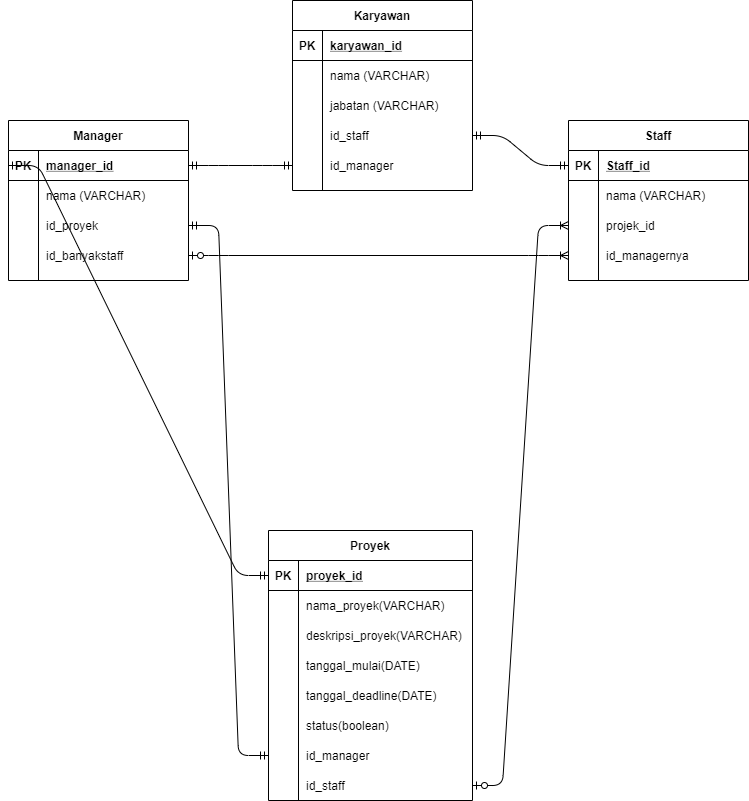

The diagram above was exported from draw.io. Its source (the exported page's mxGraphModel, read from the mxfile embedded in the PNG):
<mxGraphModel dx="1552" dy="811" grid="1" gridSize="10" guides="1" tooltips="1" connect="1" arrows="1" fold="1" page="1" pageScale="1" pageWidth="827" pageHeight="1169" math="0" shadow="0">
  <root>
    <mxCell id="WuSk8Li_sJEgT35zhTBD-0" />
    <mxCell id="WuSk8Li_sJEgT35zhTBD-1" parent="WuSk8Li_sJEgT35zhTBD-0" />
    <mxCell id="WuSk8Li_sJEgT35zhTBD-15" value="Manager" style="shape=table;startSize=30;container=1;collapsible=1;childLayout=tableLayout;fixedRows=1;rowLines=0;fontStyle=1;align=center;resizeLast=1;" vertex="1" parent="WuSk8Li_sJEgT35zhTBD-1">
      <mxGeometry x="40" y="160" width="180" height="160" as="geometry" />
    </mxCell>
    <mxCell id="WuSk8Li_sJEgT35zhTBD-16" value="" style="shape=partialRectangle;collapsible=0;dropTarget=0;pointerEvents=0;fillColor=none;top=0;left=0;bottom=1;right=0;points=[[0,0.5],[1,0.5]];portConstraint=eastwest;" vertex="1" parent="WuSk8Li_sJEgT35zhTBD-15">
      <mxGeometry y="30" width="180" height="30" as="geometry" />
    </mxCell>
    <mxCell id="WuSk8Li_sJEgT35zhTBD-17" value="PK" style="shape=partialRectangle;connectable=0;fillColor=none;top=0;left=0;bottom=0;right=0;fontStyle=1;overflow=hidden;" vertex="1" parent="WuSk8Li_sJEgT35zhTBD-16">
      <mxGeometry width="30" height="30" as="geometry" />
    </mxCell>
    <mxCell id="WuSk8Li_sJEgT35zhTBD-18" value="manager_id" style="shape=partialRectangle;connectable=0;fillColor=none;top=0;left=0;bottom=0;right=0;align=left;spacingLeft=6;fontStyle=5;overflow=hidden;" vertex="1" parent="WuSk8Li_sJEgT35zhTBD-16">
      <mxGeometry x="30" width="150" height="30" as="geometry" />
    </mxCell>
    <mxCell id="WuSk8Li_sJEgT35zhTBD-19" value="" style="shape=partialRectangle;collapsible=0;dropTarget=0;pointerEvents=0;fillColor=none;top=0;left=0;bottom=0;right=0;points=[[0,0.5],[1,0.5]];portConstraint=eastwest;" vertex="1" parent="WuSk8Li_sJEgT35zhTBD-15">
      <mxGeometry y="60" width="180" height="30" as="geometry" />
    </mxCell>
    <mxCell id="WuSk8Li_sJEgT35zhTBD-20" value="" style="shape=partialRectangle;connectable=0;fillColor=none;top=0;left=0;bottom=0;right=0;editable=1;overflow=hidden;" vertex="1" parent="WuSk8Li_sJEgT35zhTBD-19">
      <mxGeometry width="30" height="30" as="geometry" />
    </mxCell>
    <mxCell id="WuSk8Li_sJEgT35zhTBD-21" value="nama (VARCHAR)" style="shape=partialRectangle;connectable=0;fillColor=none;top=0;left=0;bottom=0;right=0;align=left;spacingLeft=6;overflow=hidden;" vertex="1" parent="WuSk8Li_sJEgT35zhTBD-19">
      <mxGeometry x="30" width="150" height="30" as="geometry" />
    </mxCell>
    <mxCell id="WuSk8Li_sJEgT35zhTBD-22" value="" style="shape=partialRectangle;collapsible=0;dropTarget=0;pointerEvents=0;fillColor=none;top=0;left=0;bottom=0;right=0;points=[[0,0.5],[1,0.5]];portConstraint=eastwest;" vertex="1" parent="WuSk8Li_sJEgT35zhTBD-15">
      <mxGeometry y="90" width="180" height="30" as="geometry" />
    </mxCell>
    <mxCell id="WuSk8Li_sJEgT35zhTBD-23" value="" style="shape=partialRectangle;connectable=0;fillColor=none;top=0;left=0;bottom=0;right=0;editable=1;overflow=hidden;" vertex="1" parent="WuSk8Li_sJEgT35zhTBD-22">
      <mxGeometry width="30" height="30" as="geometry" />
    </mxCell>
    <mxCell id="WuSk8Li_sJEgT35zhTBD-24" value="id_proyek" style="shape=partialRectangle;connectable=0;fillColor=none;top=0;left=0;bottom=0;right=0;align=left;spacingLeft=6;overflow=hidden;" vertex="1" parent="WuSk8Li_sJEgT35zhTBD-22">
      <mxGeometry x="30" width="150" height="30" as="geometry" />
    </mxCell>
    <mxCell id="WovGy2poSXbDeAAjmRWv-72" value="" style="shape=partialRectangle;collapsible=0;dropTarget=0;pointerEvents=0;fillColor=none;top=0;left=0;bottom=0;right=0;points=[[0,0.5],[1,0.5]];portConstraint=eastwest;" vertex="1" parent="WuSk8Li_sJEgT35zhTBD-15">
      <mxGeometry y="120" width="180" height="30" as="geometry" />
    </mxCell>
    <mxCell id="WovGy2poSXbDeAAjmRWv-73" value="" style="shape=partialRectangle;connectable=0;fillColor=none;top=0;left=0;bottom=0;right=0;editable=1;overflow=hidden;" vertex="1" parent="WovGy2poSXbDeAAjmRWv-72">
      <mxGeometry width="30" height="30" as="geometry" />
    </mxCell>
    <mxCell id="WovGy2poSXbDeAAjmRWv-74" value="id_banyakstaff" style="shape=partialRectangle;connectable=0;fillColor=none;top=0;left=0;bottom=0;right=0;align=left;spacingLeft=6;overflow=hidden;" vertex="1" parent="WovGy2poSXbDeAAjmRWv-72">
      <mxGeometry x="30" width="150" height="30" as="geometry" />
    </mxCell>
    <mxCell id="WuSk8Li_sJEgT35zhTBD-28" value="Staff" style="shape=table;startSize=30;container=1;collapsible=1;childLayout=tableLayout;fixedRows=1;rowLines=0;fontStyle=1;align=center;resizeLast=1;" vertex="1" parent="WuSk8Li_sJEgT35zhTBD-1">
      <mxGeometry x="600" y="160" width="180" height="160" as="geometry" />
    </mxCell>
    <mxCell id="WuSk8Li_sJEgT35zhTBD-29" value="" style="shape=partialRectangle;collapsible=0;dropTarget=0;pointerEvents=0;fillColor=none;top=0;left=0;bottom=1;right=0;points=[[0,0.5],[1,0.5]];portConstraint=eastwest;" vertex="1" parent="WuSk8Li_sJEgT35zhTBD-28">
      <mxGeometry y="30" width="180" height="30" as="geometry" />
    </mxCell>
    <mxCell id="WuSk8Li_sJEgT35zhTBD-30" value="PK" style="shape=partialRectangle;connectable=0;fillColor=none;top=0;left=0;bottom=0;right=0;fontStyle=1;overflow=hidden;" vertex="1" parent="WuSk8Li_sJEgT35zhTBD-29">
      <mxGeometry width="30" height="30" as="geometry" />
    </mxCell>
    <mxCell id="WuSk8Li_sJEgT35zhTBD-31" value="Staff_id" style="shape=partialRectangle;connectable=0;fillColor=none;top=0;left=0;bottom=0;right=0;align=left;spacingLeft=6;fontStyle=5;overflow=hidden;" vertex="1" parent="WuSk8Li_sJEgT35zhTBD-29">
      <mxGeometry x="30" width="150" height="30" as="geometry" />
    </mxCell>
    <mxCell id="WuSk8Li_sJEgT35zhTBD-32" value="" style="shape=partialRectangle;collapsible=0;dropTarget=0;pointerEvents=0;fillColor=none;top=0;left=0;bottom=0;right=0;points=[[0,0.5],[1,0.5]];portConstraint=eastwest;" vertex="1" parent="WuSk8Li_sJEgT35zhTBD-28">
      <mxGeometry y="60" width="180" height="30" as="geometry" />
    </mxCell>
    <mxCell id="WuSk8Li_sJEgT35zhTBD-33" value="" style="shape=partialRectangle;connectable=0;fillColor=none;top=0;left=0;bottom=0;right=0;editable=1;overflow=hidden;" vertex="1" parent="WuSk8Li_sJEgT35zhTBD-32">
      <mxGeometry width="30" height="30" as="geometry" />
    </mxCell>
    <mxCell id="WuSk8Li_sJEgT35zhTBD-34" value="nama (VARCHAR)" style="shape=partialRectangle;connectable=0;fillColor=none;top=0;left=0;bottom=0;right=0;align=left;spacingLeft=6;overflow=hidden;" vertex="1" parent="WuSk8Li_sJEgT35zhTBD-32">
      <mxGeometry x="30" width="150" height="30" as="geometry" />
    </mxCell>
    <mxCell id="WuSk8Li_sJEgT35zhTBD-35" value="" style="shape=partialRectangle;collapsible=0;dropTarget=0;pointerEvents=0;fillColor=none;top=0;left=0;bottom=0;right=0;points=[[0,0.5],[1,0.5]];portConstraint=eastwest;" vertex="1" parent="WuSk8Li_sJEgT35zhTBD-28">
      <mxGeometry y="90" width="180" height="30" as="geometry" />
    </mxCell>
    <mxCell id="WuSk8Li_sJEgT35zhTBD-36" value="" style="shape=partialRectangle;connectable=0;fillColor=none;top=0;left=0;bottom=0;right=0;editable=1;overflow=hidden;" vertex="1" parent="WuSk8Li_sJEgT35zhTBD-35">
      <mxGeometry width="30" height="30" as="geometry" />
    </mxCell>
    <mxCell id="WuSk8Li_sJEgT35zhTBD-37" value="projek_id" style="shape=partialRectangle;connectable=0;fillColor=none;top=0;left=0;bottom=0;right=0;align=left;spacingLeft=6;overflow=hidden;" vertex="1" parent="WuSk8Li_sJEgT35zhTBD-35">
      <mxGeometry x="30" width="150" height="30" as="geometry" />
    </mxCell>
    <mxCell id="WuSk8Li_sJEgT35zhTBD-38" value="" style="shape=partialRectangle;collapsible=0;dropTarget=0;pointerEvents=0;fillColor=none;top=0;left=0;bottom=0;right=0;points=[[0,0.5],[1,0.5]];portConstraint=eastwest;" vertex="1" parent="WuSk8Li_sJEgT35zhTBD-28">
      <mxGeometry y="120" width="180" height="30" as="geometry" />
    </mxCell>
    <mxCell id="WuSk8Li_sJEgT35zhTBD-39" value="" style="shape=partialRectangle;connectable=0;fillColor=none;top=0;left=0;bottom=0;right=0;editable=1;overflow=hidden;" vertex="1" parent="WuSk8Li_sJEgT35zhTBD-38">
      <mxGeometry width="30" height="30" as="geometry" />
    </mxCell>
    <mxCell id="WuSk8Li_sJEgT35zhTBD-40" value="id_managernya" style="shape=partialRectangle;connectable=0;fillColor=none;top=0;left=0;bottom=0;right=0;align=left;spacingLeft=6;overflow=hidden;" vertex="1" parent="WuSk8Li_sJEgT35zhTBD-38">
      <mxGeometry x="30" width="150" height="30" as="geometry" />
    </mxCell>
    <mxCell id="6P86BBRXP1e0_5SQRFKS-0" value="" style="edgeStyle=entityRelationEdgeStyle;fontSize=12;html=1;endArrow=ERoneToMany;startArrow=ERzeroToOne;exitX=1;exitY=0.5;exitDx=0;exitDy=0;entryX=0;entryY=0.5;entryDx=0;entryDy=0;" edge="1" parent="WuSk8Li_sJEgT35zhTBD-1" source="WuSk8Li_sJEgT35zhTBD-9" target="WuSk8Li_sJEgT35zhTBD-35">
      <mxGeometry width="100" height="100" relative="1" as="geometry">
        <mxPoint x="360" y="470" as="sourcePoint" />
        <mxPoint x="460" y="370" as="targetPoint" />
      </mxGeometry>
    </mxCell>
    <mxCell id="6P86BBRXP1e0_5SQRFKS-1" value="" style="edgeStyle=entityRelationEdgeStyle;fontSize=12;html=1;endArrow=ERmandOne;startArrow=ERmandOne;exitX=1;exitY=0.5;exitDx=0;exitDy=0;entryX=0;entryY=0.5;entryDx=0;entryDy=0;" edge="1" parent="WuSk8Li_sJEgT35zhTBD-1" source="WuSk8Li_sJEgT35zhTBD-22" target="WovGy2poSXbDeAAjmRWv-85">
      <mxGeometry width="100" height="100" relative="1" as="geometry">
        <mxPoint x="360" y="470" as="sourcePoint" />
        <mxPoint x="330" y="600" as="targetPoint" />
      </mxGeometry>
    </mxCell>
    <mxCell id="WuSk8Li_sJEgT35zhTBD-2" value="Proyek" style="shape=table;startSize=30;container=1;collapsible=1;childLayout=tableLayout;fixedRows=1;rowLines=0;fontStyle=1;align=center;resizeLast=1;" vertex="1" parent="WuSk8Li_sJEgT35zhTBD-1">
      <mxGeometry x="300" y="570" width="204" height="270" as="geometry" />
    </mxCell>
    <mxCell id="WuSk8Li_sJEgT35zhTBD-3" value="" style="shape=partialRectangle;collapsible=0;dropTarget=0;pointerEvents=0;fillColor=none;top=0;left=0;bottom=1;right=0;points=[[0,0.5],[1,0.5]];portConstraint=eastwest;" vertex="1" parent="WuSk8Li_sJEgT35zhTBD-2">
      <mxGeometry y="30" width="204" height="30" as="geometry" />
    </mxCell>
    <mxCell id="WuSk8Li_sJEgT35zhTBD-4" value="PK" style="shape=partialRectangle;connectable=0;fillColor=none;top=0;left=0;bottom=0;right=0;fontStyle=1;overflow=hidden;" vertex="1" parent="WuSk8Li_sJEgT35zhTBD-3">
      <mxGeometry width="30" height="30" as="geometry" />
    </mxCell>
    <mxCell id="WuSk8Li_sJEgT35zhTBD-5" value="proyek_id" style="shape=partialRectangle;connectable=0;fillColor=none;top=0;left=0;bottom=0;right=0;align=left;spacingLeft=6;fontStyle=5;overflow=hidden;" vertex="1" parent="WuSk8Li_sJEgT35zhTBD-3">
      <mxGeometry x="30" width="174" height="30" as="geometry" />
    </mxCell>
    <mxCell id="WuSk8Li_sJEgT35zhTBD-6" value="" style="shape=partialRectangle;collapsible=0;dropTarget=0;pointerEvents=0;fillColor=none;top=0;left=0;bottom=0;right=0;points=[[0,0.5],[1,0.5]];portConstraint=eastwest;" vertex="1" parent="WuSk8Li_sJEgT35zhTBD-2">
      <mxGeometry y="60" width="204" height="30" as="geometry" />
    </mxCell>
    <mxCell id="WuSk8Li_sJEgT35zhTBD-7" value="" style="shape=partialRectangle;connectable=0;fillColor=none;top=0;left=0;bottom=0;right=0;editable=1;overflow=hidden;" vertex="1" parent="WuSk8Li_sJEgT35zhTBD-6">
      <mxGeometry width="30" height="30" as="geometry" />
    </mxCell>
    <mxCell id="WuSk8Li_sJEgT35zhTBD-8" value="nama_proyek(VARCHAR)" style="shape=partialRectangle;connectable=0;fillColor=none;top=0;left=0;bottom=0;right=0;align=left;spacingLeft=6;overflow=hidden;" vertex="1" parent="WuSk8Li_sJEgT35zhTBD-6">
      <mxGeometry x="30" width="174" height="30" as="geometry" />
    </mxCell>
    <mxCell id="WovGy2poSXbDeAAjmRWv-82" value="" style="shape=partialRectangle;collapsible=0;dropTarget=0;pointerEvents=0;fillColor=none;top=0;left=0;bottom=0;right=0;points=[[0,0.5],[1,0.5]];portConstraint=eastwest;" vertex="1" parent="WuSk8Li_sJEgT35zhTBD-2">
      <mxGeometry y="90" width="204" height="30" as="geometry" />
    </mxCell>
    <mxCell id="WovGy2poSXbDeAAjmRWv-83" value="" style="shape=partialRectangle;connectable=0;fillColor=none;top=0;left=0;bottom=0;right=0;editable=1;overflow=hidden;" vertex="1" parent="WovGy2poSXbDeAAjmRWv-82">
      <mxGeometry width="30" height="30" as="geometry" />
    </mxCell>
    <mxCell id="WovGy2poSXbDeAAjmRWv-84" value="deskripsi_proyek(VARCHAR)" style="shape=partialRectangle;connectable=0;fillColor=none;top=0;left=0;bottom=0;right=0;align=left;spacingLeft=6;overflow=hidden;" vertex="1" parent="WovGy2poSXbDeAAjmRWv-82">
      <mxGeometry x="30" width="174" height="30" as="geometry" />
    </mxCell>
    <mxCell id="WovGy2poSXbDeAAjmRWv-79" value="" style="shape=partialRectangle;collapsible=0;dropTarget=0;pointerEvents=0;fillColor=none;top=0;left=0;bottom=0;right=0;points=[[0,0.5],[1,0.5]];portConstraint=eastwest;" vertex="1" parent="WuSk8Li_sJEgT35zhTBD-2">
      <mxGeometry y="120" width="204" height="30" as="geometry" />
    </mxCell>
    <mxCell id="WovGy2poSXbDeAAjmRWv-80" value="" style="shape=partialRectangle;connectable=0;fillColor=none;top=0;left=0;bottom=0;right=0;editable=1;overflow=hidden;" vertex="1" parent="WovGy2poSXbDeAAjmRWv-79">
      <mxGeometry width="30" height="30" as="geometry" />
    </mxCell>
    <mxCell id="WovGy2poSXbDeAAjmRWv-81" value="tanggal_mulai(DATE)" style="shape=partialRectangle;connectable=0;fillColor=none;top=0;left=0;bottom=0;right=0;align=left;spacingLeft=6;overflow=hidden;" vertex="1" parent="WovGy2poSXbDeAAjmRWv-79">
      <mxGeometry x="30" width="174" height="30" as="geometry" />
    </mxCell>
    <mxCell id="WovGy2poSXbDeAAjmRWv-76" value="" style="shape=partialRectangle;collapsible=0;dropTarget=0;pointerEvents=0;fillColor=none;top=0;left=0;bottom=0;right=0;points=[[0,0.5],[1,0.5]];portConstraint=eastwest;" vertex="1" parent="WuSk8Li_sJEgT35zhTBD-2">
      <mxGeometry y="150" width="204" height="30" as="geometry" />
    </mxCell>
    <mxCell id="WovGy2poSXbDeAAjmRWv-77" value="" style="shape=partialRectangle;connectable=0;fillColor=none;top=0;left=0;bottom=0;right=0;editable=1;overflow=hidden;" vertex="1" parent="WovGy2poSXbDeAAjmRWv-76">
      <mxGeometry width="30" height="30" as="geometry" />
    </mxCell>
    <mxCell id="WovGy2poSXbDeAAjmRWv-78" value="tanggal_deadline(DATE)" style="shape=partialRectangle;connectable=0;fillColor=none;top=0;left=0;bottom=0;right=0;align=left;spacingLeft=6;overflow=hidden;" vertex="1" parent="WovGy2poSXbDeAAjmRWv-76">
      <mxGeometry x="30" width="174" height="30" as="geometry" />
    </mxCell>
    <mxCell id="WovGy2poSXbDeAAjmRWv-88" value="" style="shape=partialRectangle;collapsible=0;dropTarget=0;pointerEvents=0;fillColor=none;top=0;left=0;bottom=0;right=0;points=[[0,0.5],[1,0.5]];portConstraint=eastwest;" vertex="1" parent="WuSk8Li_sJEgT35zhTBD-2">
      <mxGeometry y="180" width="204" height="30" as="geometry" />
    </mxCell>
    <mxCell id="WovGy2poSXbDeAAjmRWv-89" value="" style="shape=partialRectangle;connectable=0;fillColor=none;top=0;left=0;bottom=0;right=0;editable=1;overflow=hidden;" vertex="1" parent="WovGy2poSXbDeAAjmRWv-88">
      <mxGeometry width="30" height="30" as="geometry" />
    </mxCell>
    <mxCell id="WovGy2poSXbDeAAjmRWv-90" value="status(boolean)" style="shape=partialRectangle;connectable=0;fillColor=none;top=0;left=0;bottom=0;right=0;align=left;spacingLeft=6;overflow=hidden;" vertex="1" parent="WovGy2poSXbDeAAjmRWv-88">
      <mxGeometry x="30" width="174" height="30" as="geometry" />
    </mxCell>
    <mxCell id="WovGy2poSXbDeAAjmRWv-85" value="" style="shape=partialRectangle;collapsible=0;dropTarget=0;pointerEvents=0;fillColor=none;top=0;left=0;bottom=0;right=0;points=[[0,0.5],[1,0.5]];portConstraint=eastwest;" vertex="1" parent="WuSk8Li_sJEgT35zhTBD-2">
      <mxGeometry y="210" width="204" height="30" as="geometry" />
    </mxCell>
    <mxCell id="WovGy2poSXbDeAAjmRWv-86" value="" style="shape=partialRectangle;connectable=0;fillColor=none;top=0;left=0;bottom=0;right=0;editable=1;overflow=hidden;" vertex="1" parent="WovGy2poSXbDeAAjmRWv-85">
      <mxGeometry width="30" height="30" as="geometry" />
    </mxCell>
    <mxCell id="WovGy2poSXbDeAAjmRWv-87" value="id_manager" style="shape=partialRectangle;connectable=0;fillColor=none;top=0;left=0;bottom=0;right=0;align=left;spacingLeft=6;overflow=hidden;" vertex="1" parent="WovGy2poSXbDeAAjmRWv-85">
      <mxGeometry x="30" width="174" height="30" as="geometry" />
    </mxCell>
    <mxCell id="WuSk8Li_sJEgT35zhTBD-9" value="" style="shape=partialRectangle;collapsible=0;dropTarget=0;pointerEvents=0;fillColor=none;top=0;left=0;bottom=0;right=0;points=[[0,0.5],[1,0.5]];portConstraint=eastwest;" vertex="1" parent="WuSk8Li_sJEgT35zhTBD-2">
      <mxGeometry y="240" width="204" height="30" as="geometry" />
    </mxCell>
    <mxCell id="WuSk8Li_sJEgT35zhTBD-10" value="" style="shape=partialRectangle;connectable=0;fillColor=none;top=0;left=0;bottom=0;right=0;editable=1;overflow=hidden;" vertex="1" parent="WuSk8Li_sJEgT35zhTBD-9">
      <mxGeometry width="30" height="30" as="geometry" />
    </mxCell>
    <mxCell id="WuSk8Li_sJEgT35zhTBD-11" value="id_staff" style="shape=partialRectangle;connectable=0;fillColor=none;top=0;left=0;bottom=0;right=0;align=left;spacingLeft=6;overflow=hidden;" vertex="1" parent="WuSk8Li_sJEgT35zhTBD-9">
      <mxGeometry x="30" width="174" height="30" as="geometry" />
    </mxCell>
    <mxCell id="WovGy2poSXbDeAAjmRWv-46" value="Karyawan" style="shape=table;startSize=30;container=1;collapsible=1;childLayout=tableLayout;fixedRows=1;rowLines=0;fontStyle=1;align=center;resizeLast=1;" vertex="1" parent="WuSk8Li_sJEgT35zhTBD-1">
      <mxGeometry x="324" y="40" width="180" height="190" as="geometry" />
    </mxCell>
    <mxCell id="WovGy2poSXbDeAAjmRWv-47" value="" style="shape=partialRectangle;collapsible=0;dropTarget=0;pointerEvents=0;fillColor=none;top=0;left=0;bottom=1;right=0;points=[[0,0.5],[1,0.5]];portConstraint=eastwest;" vertex="1" parent="WovGy2poSXbDeAAjmRWv-46">
      <mxGeometry y="30" width="180" height="30" as="geometry" />
    </mxCell>
    <mxCell id="WovGy2poSXbDeAAjmRWv-48" value="PK" style="shape=partialRectangle;connectable=0;fillColor=none;top=0;left=0;bottom=0;right=0;fontStyle=1;overflow=hidden;" vertex="1" parent="WovGy2poSXbDeAAjmRWv-47">
      <mxGeometry width="30" height="30" as="geometry" />
    </mxCell>
    <mxCell id="WovGy2poSXbDeAAjmRWv-49" value="karyawan_id" style="shape=partialRectangle;connectable=0;fillColor=none;top=0;left=0;bottom=0;right=0;align=left;spacingLeft=6;fontStyle=5;overflow=hidden;" vertex="1" parent="WovGy2poSXbDeAAjmRWv-47">
      <mxGeometry x="30" width="150" height="30" as="geometry" />
    </mxCell>
    <mxCell id="WovGy2poSXbDeAAjmRWv-50" value="" style="shape=partialRectangle;collapsible=0;dropTarget=0;pointerEvents=0;fillColor=none;top=0;left=0;bottom=0;right=0;points=[[0,0.5],[1,0.5]];portConstraint=eastwest;" vertex="1" parent="WovGy2poSXbDeAAjmRWv-46">
      <mxGeometry y="60" width="180" height="30" as="geometry" />
    </mxCell>
    <mxCell id="WovGy2poSXbDeAAjmRWv-51" value="" style="shape=partialRectangle;connectable=0;fillColor=none;top=0;left=0;bottom=0;right=0;editable=1;overflow=hidden;" vertex="1" parent="WovGy2poSXbDeAAjmRWv-50">
      <mxGeometry width="30" height="30" as="geometry" />
    </mxCell>
    <mxCell id="WovGy2poSXbDeAAjmRWv-52" value="nama (VARCHAR)" style="shape=partialRectangle;connectable=0;fillColor=none;top=0;left=0;bottom=0;right=0;align=left;spacingLeft=6;overflow=hidden;" vertex="1" parent="WovGy2poSXbDeAAjmRWv-50">
      <mxGeometry x="30" width="150" height="30" as="geometry" />
    </mxCell>
    <mxCell id="WovGy2poSXbDeAAjmRWv-53" value="" style="shape=partialRectangle;collapsible=0;dropTarget=0;pointerEvents=0;fillColor=none;top=0;left=0;bottom=0;right=0;points=[[0,0.5],[1,0.5]];portConstraint=eastwest;" vertex="1" parent="WovGy2poSXbDeAAjmRWv-46">
      <mxGeometry y="90" width="180" height="30" as="geometry" />
    </mxCell>
    <mxCell id="WovGy2poSXbDeAAjmRWv-54" value="" style="shape=partialRectangle;connectable=0;fillColor=none;top=0;left=0;bottom=0;right=0;editable=1;overflow=hidden;" vertex="1" parent="WovGy2poSXbDeAAjmRWv-53">
      <mxGeometry width="30" height="30" as="geometry" />
    </mxCell>
    <mxCell id="WovGy2poSXbDeAAjmRWv-55" value="jabatan (VARCHAR)" style="shape=partialRectangle;connectable=0;fillColor=none;top=0;left=0;bottom=0;right=0;align=left;spacingLeft=6;overflow=hidden;" vertex="1" parent="WovGy2poSXbDeAAjmRWv-53">
      <mxGeometry x="30" width="150" height="30" as="geometry" />
    </mxCell>
    <mxCell id="WovGy2poSXbDeAAjmRWv-56" value="" style="shape=partialRectangle;collapsible=0;dropTarget=0;pointerEvents=0;fillColor=none;top=0;left=0;bottom=0;right=0;points=[[0,0.5],[1,0.5]];portConstraint=eastwest;" vertex="1" parent="WovGy2poSXbDeAAjmRWv-46">
      <mxGeometry y="120" width="180" height="30" as="geometry" />
    </mxCell>
    <mxCell id="WovGy2poSXbDeAAjmRWv-57" value="" style="shape=partialRectangle;connectable=0;fillColor=none;top=0;left=0;bottom=0;right=0;editable=1;overflow=hidden;" vertex="1" parent="WovGy2poSXbDeAAjmRWv-56">
      <mxGeometry width="30" height="30" as="geometry" />
    </mxCell>
    <mxCell id="WovGy2poSXbDeAAjmRWv-58" value="id_staff" style="shape=partialRectangle;connectable=0;fillColor=none;top=0;left=0;bottom=0;right=0;align=left;spacingLeft=6;overflow=hidden;" vertex="1" parent="WovGy2poSXbDeAAjmRWv-56">
      <mxGeometry x="30" width="150" height="30" as="geometry" />
    </mxCell>
    <mxCell id="WovGy2poSXbDeAAjmRWv-59" value="" style="shape=partialRectangle;collapsible=0;dropTarget=0;pointerEvents=0;fillColor=none;top=0;left=0;bottom=0;right=0;points=[[0,0.5],[1,0.5]];portConstraint=eastwest;" vertex="1" parent="WovGy2poSXbDeAAjmRWv-46">
      <mxGeometry y="150" width="180" height="30" as="geometry" />
    </mxCell>
    <mxCell id="WovGy2poSXbDeAAjmRWv-60" value="" style="shape=partialRectangle;connectable=0;fillColor=none;top=0;left=0;bottom=0;right=0;editable=1;overflow=hidden;" vertex="1" parent="WovGy2poSXbDeAAjmRWv-59">
      <mxGeometry width="30" height="30" as="geometry" />
    </mxCell>
    <mxCell id="WovGy2poSXbDeAAjmRWv-61" value="id_manager" style="shape=partialRectangle;connectable=0;fillColor=none;top=0;left=0;bottom=0;right=0;align=left;spacingLeft=6;overflow=hidden;" vertex="1" parent="WovGy2poSXbDeAAjmRWv-59">
      <mxGeometry x="30" width="150" height="30" as="geometry" />
    </mxCell>
    <mxCell id="WovGy2poSXbDeAAjmRWv-66" value="" style="edgeStyle=entityRelationEdgeStyle;fontSize=12;html=1;endArrow=ERmandOne;startArrow=ERmandOne;exitX=1;exitY=0.5;exitDx=0;exitDy=0;entryX=0;entryY=0.5;entryDx=0;entryDy=0;" edge="1" parent="WuSk8Li_sJEgT35zhTBD-1" source="WuSk8Li_sJEgT35zhTBD-16" target="WovGy2poSXbDeAAjmRWv-59">
      <mxGeometry width="100" height="100" relative="1" as="geometry">
        <mxPoint x="270" y="220" as="sourcePoint" />
        <mxPoint x="374" y="630" as="targetPoint" />
      </mxGeometry>
    </mxCell>
    <mxCell id="WovGy2poSXbDeAAjmRWv-68" value="" style="edgeStyle=entityRelationEdgeStyle;fontSize=12;html=1;endArrow=ERmandOne;startArrow=ERmandOne;exitX=1;exitY=0.5;exitDx=0;exitDy=0;entryX=0;entryY=0.5;entryDx=0;entryDy=0;" edge="1" parent="WuSk8Li_sJEgT35zhTBD-1" source="WovGy2poSXbDeAAjmRWv-56" target="WuSk8Li_sJEgT35zhTBD-29">
      <mxGeometry width="100" height="100" relative="1" as="geometry">
        <mxPoint x="240" y="285" as="sourcePoint" />
        <mxPoint x="344" y="695" as="targetPoint" />
      </mxGeometry>
    </mxCell>
    <mxCell id="WovGy2poSXbDeAAjmRWv-75" value="" style="edgeStyle=entityRelationEdgeStyle;fontSize=12;html=1;endArrow=ERoneToMany;startArrow=ERzeroToOne;exitX=1;exitY=0.5;exitDx=0;exitDy=0;entryX=0;entryY=0.5;entryDx=0;entryDy=0;" edge="1" parent="WuSk8Li_sJEgT35zhTBD-1" source="WovGy2poSXbDeAAjmRWv-72" target="WuSk8Li_sJEgT35zhTBD-38">
      <mxGeometry width="100" height="100" relative="1" as="geometry">
        <mxPoint x="514" y="685" as="sourcePoint" />
        <mxPoint x="610" y="275" as="targetPoint" />
      </mxGeometry>
    </mxCell>
    <mxCell id="WovGy2poSXbDeAAjmRWv-91" value="" style="edgeStyle=entityRelationEdgeStyle;fontSize=12;html=1;endArrow=ERmandOne;startArrow=ERmandOne;exitX=0;exitY=0.5;exitDx=0;exitDy=0;entryX=0;entryY=0.5;entryDx=0;entryDy=0;" edge="1" parent="WuSk8Li_sJEgT35zhTBD-1" source="WuSk8Li_sJEgT35zhTBD-16" target="WuSk8Li_sJEgT35zhTBD-3">
      <mxGeometry width="100" height="100" relative="1" as="geometry">
        <mxPoint x="230" y="275" as="sourcePoint" />
        <mxPoint x="310" y="805" as="targetPoint" />
      </mxGeometry>
    </mxCell>
  </root>
</mxGraphModel>